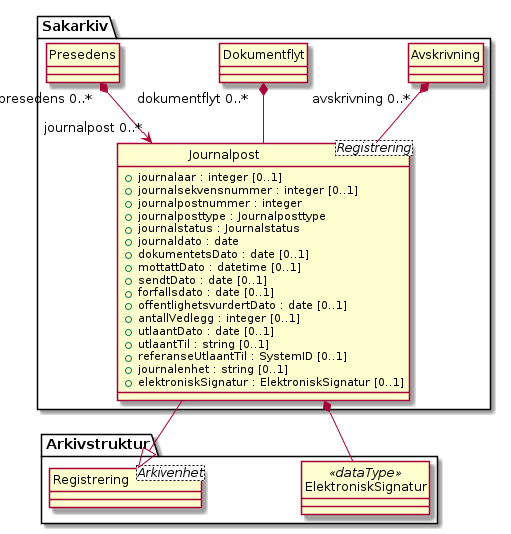

The diagram above was rendered by PlantUML. Its source (embedded in the PNG):
@startuml
skinparam nodesep 100
hide circle
class Sakarkiv.Journalpost <Registrering> {
  +journalaar : integer [0..1]
  +journalsekvensnummer : integer [0..1]
  +journalpostnummer : integer
  +journalposttype : Journalposttype
  +journalstatus : Journalstatus
  +journaldato : date
  +dokumentetsDato : date [0..1]
  +mottattDato : datetime [0..1]
  +sendtDato : date [0..1]
  +forfallsdato : date [0..1]
  +offentlighetsvurdertDato : date [0..1]
  +antallVedlegg : integer [0..1]
  +utlaantDato : date [0..1]
  +utlaantTil : string [0..1]
  +referanseUtlaantTil : SystemID [0..1]
  +journalenhet : string [0..1]
  +elektroniskSignatur : ElektroniskSignatur [0..1]
}
class Sakarkiv.Avskrivning {
}
Sakarkiv.Avskrivning "avskrivning 0..*" *-- Sakarkiv.Journalpost
class Sakarkiv.Dokumentflyt {
}
Sakarkiv.Dokumentflyt "dokumentflyt 0..*" *-- Sakarkiv.Journalpost
class Arkivstruktur.ElektroniskSignatur <<dataType>> {
}
Sakarkiv.Journalpost *-- Arkivstruktur.ElektroniskSignatur
class Sakarkiv.Presedens {
}
Sakarkiv.Presedens "presedens 0..*" *--> "journalpost 0..*" Sakarkiv.Journalpost
class Arkivstruktur.Registrering <Arkivenhet> {
}
Arkivstruktur.Registrering <|-- Sakarkiv.Journalpost
@enduml